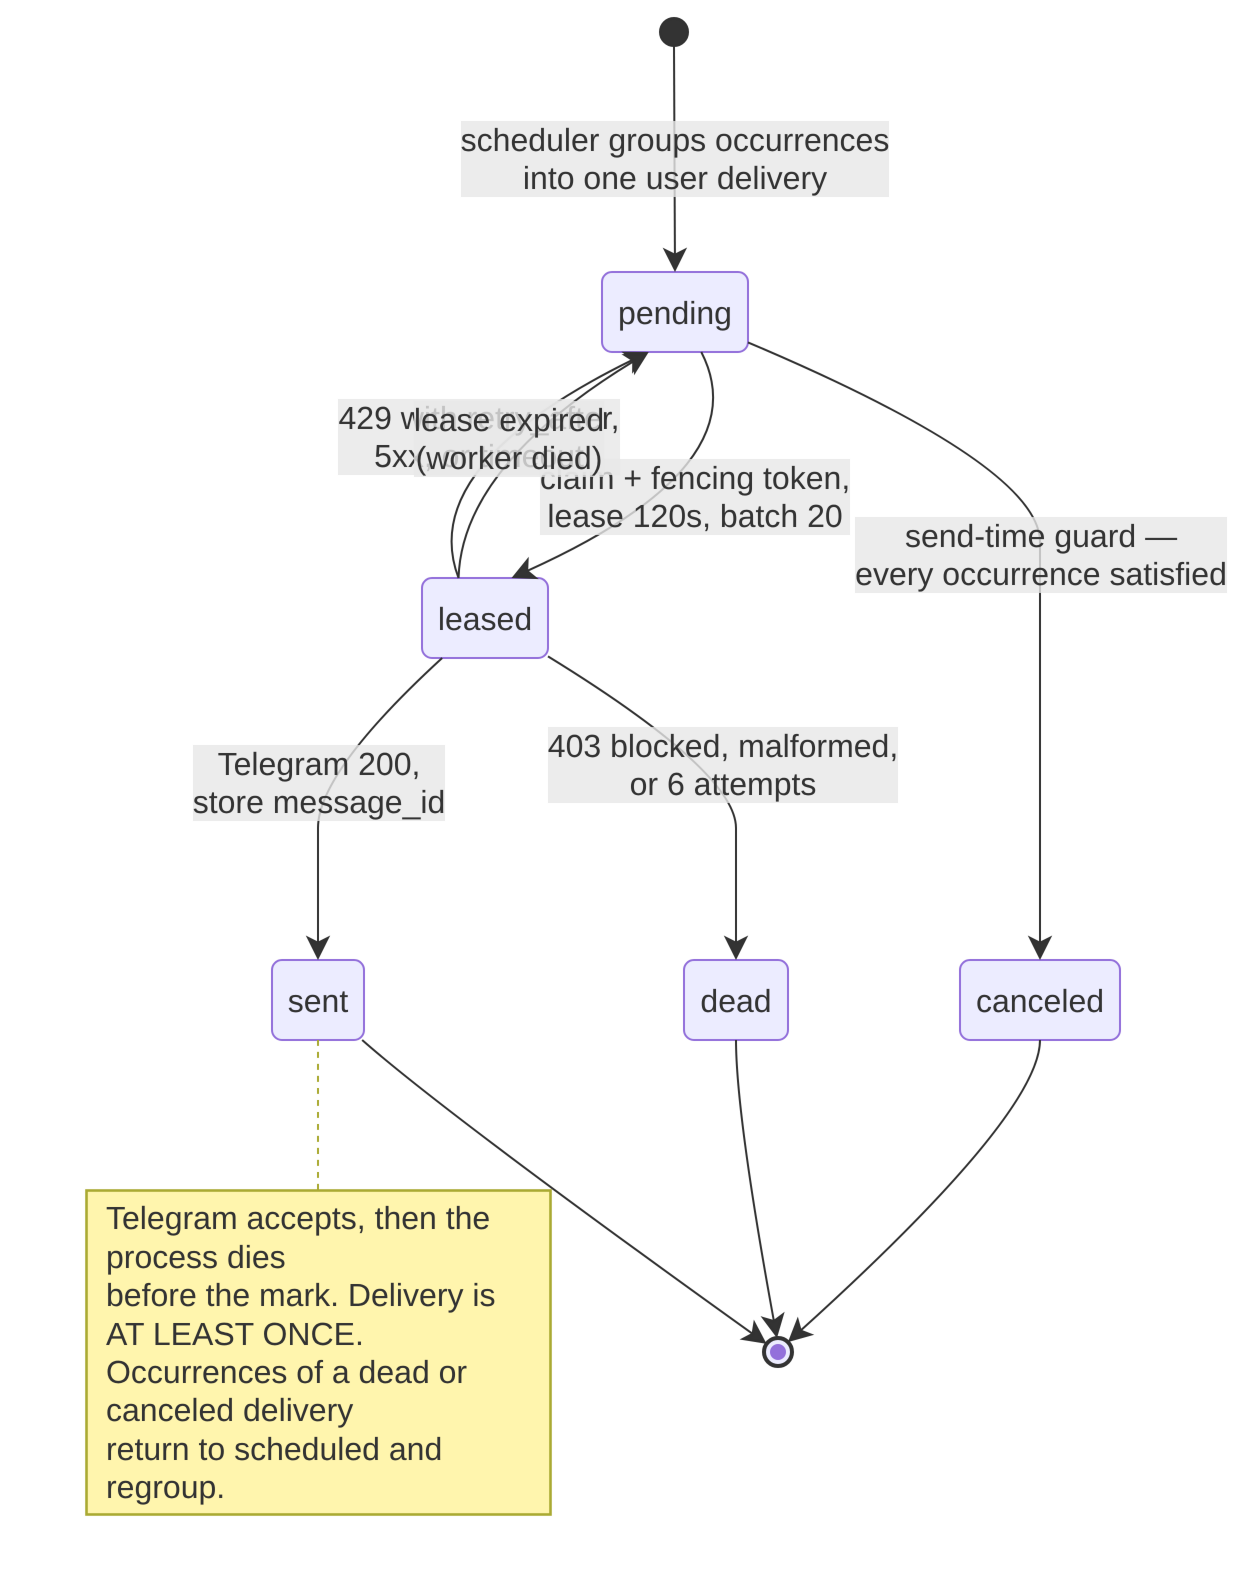

The diagram above was exported from draw.io. Its source (the exported page's mxGraphModel, read from the mxfile embedded in the PNG):
<mxGraphModel dx="-308" dy="-213" grid="0" gridSize="10" guides="1" tooltips="1" connect="1" arrows="1" fold="0" page="0" pageScale="1" pageWidth="850" pageHeight="1100" math="0" shadow="0">
  <root>
    <mxCell id="0" />
    <mxCell id="1" parent="0" />
    <UserObject label="" mermaidId="n:root_start" mermaidBaseStyle="ellipse;html=1;fillColor=light-dark(#333333,#cccccc);strokeColor=light-dark(#333333,#cccccc);fontColor=light-dark(#333333,#cccccc);fontFamily=Trebuchet MS,Verdana,Arial,sans-serif;fontSize=16;" mermaidBaseValue="" id="2">
      <mxCell parent="1" style="ellipse;html=1;fillColor=light-dark(#333333,#cccccc);strokeColor=light-dark(#333333,#cccccc);fontColor=light-dark(#333333,#cccccc);fontFamily=Trebuchet MS,Verdana,Arial,sans-serif;fontSize=16;" vertex="1">
        <mxGeometry height="14" width="14" x="330" y="8" as="geometry" />
      </mxCell>
    </UserObject>
    <UserObject label="pending" mermaidId="n:pending" mermaidBaseStyle="rounded=1;absoluteArcSize=1;arcSize=10;html=1;whiteSpace=wrap;strokeWidth=1;fillColor=light-dark(#ECECFF,#1f2020);strokeColor=light-dark(#9370DB,#cccccc);fontColor=light-dark(#333333,#cccccc);fontFamily=Trebuchet MS,Verdana,Arial,sans-serif;fontSize=16;" mermaidBaseValue="pending" id="3">
      <mxCell parent="1" style="rounded=1;absoluteArcSize=1;arcSize=10;html=1;whiteSpace=wrap;strokeWidth=1;fillColor=light-dark(#ECECFF,#1f2020);strokeColor=light-dark(#9370DB,#cccccc);fontColor=light-dark(#333333,#cccccc);fontFamily=Trebuchet MS,Verdana,Arial,sans-serif;fontSize=16;" vertex="1">
        <mxGeometry height="40" width="73" x="301" y="135" as="geometry" />
      </mxCell>
    </UserObject>
    <UserObject label="leased" mermaidId="n:leased" mermaidBaseStyle="rounded=1;absoluteArcSize=1;arcSize=10;html=1;whiteSpace=wrap;strokeWidth=1;fillColor=light-dark(#ECECFF,#1f2020);strokeColor=light-dark(#9370DB,#cccccc);fontColor=light-dark(#333333,#cccccc);fontFamily=Trebuchet MS,Verdana,Arial,sans-serif;fontSize=16;" mermaidBaseValue="leased" id="4">
      <mxCell parent="1" style="rounded=1;absoluteArcSize=1;arcSize=10;html=1;whiteSpace=wrap;strokeWidth=1;fillColor=light-dark(#ECECFF,#1f2020);strokeColor=light-dark(#9370DB,#cccccc);fontColor=light-dark(#333333,#cccccc);fontFamily=Trebuchet MS,Verdana,Arial,sans-serif;fontSize=16;" vertex="1">
        <mxGeometry height="40" width="63" x="211" y="288" as="geometry" />
      </mxCell>
    </UserObject>
    <UserObject label="" mermaidId="n:sent-group" mermaidBaseStyle="rounded=0;whiteSpace=wrap;html=1;fillColor=none;strokeColor=none;fontColor=light-dark(#333333,#cccccc);fontFamily=Trebuchet MS,Verdana,Arial,sans-serif;fontSize=16;" mermaidBaseValue="" id="5">
      <mxCell parent="1" style="rounded=0;whiteSpace=wrap;html=1;fillColor=none;strokeColor=none;fontColor=light-dark(#333333,#cccccc);fontFamily=Trebuchet MS,Verdana,Arial,sans-serif;fontSize=16;" vertex="1">
        <mxGeometry height="337" width="286" x="8" y="444" as="geometry" />
      </mxCell>
    </UserObject>
    <UserObject label="sent" mermaidId="n:sent" mermaidBaseStyle="rounded=1;absoluteArcSize=1;arcSize=10;html=1;whiteSpace=wrap;strokeWidth=1;fillColor=light-dark(#ECECFF,#1f2020);strokeColor=light-dark(#9370DB,#cccccc);fontColor=light-dark(#333333,#cccccc);fontFamily=Trebuchet MS,Verdana,Arial,sans-serif;fontSize=16;" mermaidBaseValue="sent" id="6">
      <mxCell parent="5" style="rounded=1;absoluteArcSize=1;arcSize=10;html=1;whiteSpace=wrap;strokeWidth=1;fillColor=light-dark(#ECECFF,#1f2020);strokeColor=light-dark(#9370DB,#cccccc);fontColor=light-dark(#333333,#cccccc);fontFamily=Trebuchet MS,Verdana,Arial,sans-serif;fontSize=16;" vertex="1">
        <mxGeometry height="40" width="46" x="128" y="35" as="geometry" />
      </mxCell>
    </UserObject>
    <UserObject label="Telegram accepts, then the process dies&lt;br&gt;before the mark. Delivery is AT LEAST ONCE.&lt;br&gt;Occurrences of a dead or canceled delivery&lt;br&gt;return to scheduled and regroup." mermaidId="n:_note_0" mermaidBaseStyle="rounded=0;whiteSpace=wrap;html=1;align=left;spacingLeft=8;spacingRight=8;fillColor=light-dark(#fff5ad,#2a2a2a);strokeColor=light-dark(#aaaa33,#cccccc);strokeWidth=1.3;fontColor=light-dark(#333333,#cccccc);fontFamily=Trebuchet MS,Verdana,Arial,sans-serif;fontSize=16;" mermaidBaseValue="Telegram accepts, then the process dies&lt;br&gt;before the mark. Delivery is AT LEAST ONCE.&lt;br&gt;Occurrences of a dead or canceled delivery&lt;br&gt;return to scheduled and regroup." id="7">
      <mxCell parent="5" style="rounded=0;whiteSpace=wrap;html=1;align=left;spacingLeft=8;spacingRight=8;fillColor=light-dark(#fff5ad,#2a2a2a);strokeColor=light-dark(#aaaa33,#cccccc);strokeWidth=1.3;fontColor=light-dark(#333333,#cccccc);fontFamily=Trebuchet MS,Verdana,Arial,sans-serif;fontSize=16;" vertex="1">
        <mxGeometry height="162" width="232" x="35" y="150" as="geometry" />
      </mxCell>
    </UserObject>
    <UserObject label="" mermaidId="e:sent-&gt;_note_0#0" mermaidBaseStyle="curved=1;dashed=1;dashed=1;startArrow=none;endArrow=none;fillColor=none;strokeColor=#aaaa33;exitX=0.5;exitY=1;entryX=0.5;entryY=0;" mermaidBaseValue="" id="21">
      <mxCell edge="1" parent="5" source="6" style="curved=1;dashed=1;startArrow=none;endArrow=none;fillColor=none;strokeColor=#aaaa33;exitX=0.5;exitY=1;entryX=0.5;entryY=0;fixDash=1;" target="7">
        <mxGeometry relative="1" as="geometry">
          <Array as="points" />
        </mxGeometry>
      </mxCell>
    </UserObject>
    <UserObject label="dead" mermaidId="n:dead" mermaidBaseStyle="rounded=1;absoluteArcSize=1;arcSize=10;html=1;whiteSpace=wrap;strokeWidth=1;fillColor=light-dark(#ECECFF,#1f2020);strokeColor=light-dark(#9370DB,#cccccc);fontColor=light-dark(#333333,#cccccc);fontFamily=Trebuchet MS,Verdana,Arial,sans-serif;fontSize=16;" mermaidBaseValue="dead" id="8">
      <mxCell parent="1" style="rounded=1;absoluteArcSize=1;arcSize=10;html=1;whiteSpace=wrap;strokeWidth=1;fillColor=light-dark(#ECECFF,#1f2020);strokeColor=light-dark(#9370DB,#cccccc);fontColor=light-dark(#333333,#cccccc);fontFamily=Trebuchet MS,Verdana,Arial,sans-serif;fontSize=16;" vertex="1">
        <mxGeometry height="40" width="52" x="342" y="479" as="geometry" />
      </mxCell>
    </UserObject>
    <UserObject label="canceled" mermaidId="n:canceled" mermaidBaseStyle="rounded=1;absoluteArcSize=1;arcSize=10;html=1;whiteSpace=wrap;strokeWidth=1;fillColor=light-dark(#ECECFF,#1f2020);strokeColor=light-dark(#9370DB,#cccccc);fontColor=light-dark(#333333,#cccccc);fontFamily=Trebuchet MS,Verdana,Arial,sans-serif;fontSize=16;" mermaidBaseValue="canceled" id="9">
      <mxCell parent="1" style="rounded=1;absoluteArcSize=1;arcSize=10;html=1;whiteSpace=wrap;strokeWidth=1;fillColor=light-dark(#ECECFF,#1f2020);strokeColor=light-dark(#9370DB,#cccccc);fontColor=light-dark(#333333,#cccccc);fontFamily=Trebuchet MS,Verdana,Arial,sans-serif;fontSize=16;" vertex="1">
        <mxGeometry height="40" width="80" x="480" y="479" as="geometry" />
      </mxCell>
    </UserObject>
    <UserObject label="" mermaidId="n:root_end" mermaidBaseStyle="ellipse;html=1;fillColor=light-dark(#ECECFF,#1f2020);strokeColor=light-dark(#333333,#cccccc);strokeWidth=2;centerRadius=4;centerColor=light-dark(#9370DB,#cccccc);fontColor=light-dark(#333333,#cccccc);fontFamily=Trebuchet MS,Verdana,Arial,sans-serif;fontSize=16;" mermaidBaseValue="" id="10">
      <mxCell parent="1" style="ellipse;html=1;fillColor=light-dark(#ECECFF,#1f2020);strokeColor=light-dark(#333333,#cccccc);strokeWidth=2;centerRadius=4;centerColor=light-dark(#9370DB,#cccccc);fontColor=light-dark(#333333,#cccccc);fontFamily=Trebuchet MS,Verdana,Arial,sans-serif;fontSize=16;" vertex="1">
        <mxGeometry height="14" width="14" x="382" y="668" as="geometry" />
      </mxCell>
    </UserObject>
    <UserObject label="scheduler groups occurrences&#10;into one user delivery" mermaidId="e:root_start-&gt;pending#0" mermaidBaseStyle="curved=1;startArrow=none;endArrow=classic;endSize=9;fillColor=none;strokeColor=light-dark(#333333,#cccccc);html=1;fontSize=16;labelBackgroundColor=#E8E8E88D;fontFamily=Trebuchet MS,Verdana,Arial,sans-serif;fontColor=light-dark(#333333,#cccccc);exitX=0.5;exitY=1;entryX=0.5;entryY=0;" mermaidBaseValue="scheduler groups occurrences&#10;into one user delivery" id="11">
      <mxCell edge="1" parent="1" source="2" style="curved=1;startArrow=none;endArrow=classic;endSize=9;fillColor=none;strokeColor=light-dark(#333333,#cccccc);html=1;fontSize=16;labelBackgroundColor=#E8E8E88D;fontFamily=Trebuchet MS,Verdana,Arial,sans-serif;fontColor=light-dark(#333333,#cccccc);exitX=0.5;exitY=1;entryX=0.5;entryY=0;" target="3">
        <mxGeometry relative="1" as="geometry">
          <Array as="points" />
        </mxGeometry>
      </mxCell>
    </UserObject>
    <UserObject label="claim + fencing token,&#10;lease 120s, batch 20" mermaidId="e:pending-&gt;leased#0" mermaidBaseStyle="curved=1;startArrow=none;endArrow=classic;endSize=9;fillColor=none;strokeColor=light-dark(#333333,#cccccc);html=1;fontSize=16;labelBackgroundColor=#E8E8E88D;fontFamily=Trebuchet MS,Verdana,Arial,sans-serif;fontColor=light-dark(#333333,#cccccc);exitX=0.678082191780822;exitY=1;entryX=0.7063492063492063;entryY=0;curved=1;exitX=0.68;exitY=1;entryX=0.71;entryY=0;" mermaidBaseValue="claim + fencing token,&#10;lease 120s, batch 20" id="12">
      <mxCell edge="1" parent="1" source="3" style="curved=1;startArrow=none;endArrow=classic;endSize=9;fillColor=none;strokeColor=light-dark(#333333,#cccccc);html=1;fontSize=16;labelBackgroundColor=#E8E8E88D;fontFamily=Trebuchet MS,Verdana,Arial,sans-serif;fontColor=light-dark(#333333,#cccccc);exitX=0.68;exitY=1;entryX=0.71;entryY=0;" target="4">
        <mxGeometry relative="1" as="geometry">
          <mxPoint as="offset" />
          <Array as="points">
            <mxPoint x="380" y="232" />
          </Array>
        </mxGeometry>
      </mxCell>
    </UserObject>
    <UserObject label="Telegram 200,&#10;store message_id" mermaidId="e:leased-&gt;sent#0" mermaidBaseStyle="curved=1;startArrow=none;endArrow=classic;endSize=9;fillColor=none;strokeColor=light-dark(#333333,#cccccc);html=1;fontSize=16;labelBackgroundColor=#E8E8E88D;fontFamily=Trebuchet MS,Verdana,Arial,sans-serif;fontColor=light-dark(#333333,#cccccc);exitX=0.16;exitY=1;entryX=0.5;entryY=0;" mermaidBaseValue="Telegram 200,&#10;store message_id" id="13">
      <mxCell edge="1" parent="1" source="4" style="curved=1;startArrow=none;endArrow=classic;endSize=9;fillColor=none;strokeColor=light-dark(#333333,#cccccc);html=1;fontSize=16;labelBackgroundColor=#E8E8E88D;fontFamily=Trebuchet MS,Verdana,Arial,sans-serif;fontColor=light-dark(#333333,#cccccc);exitX=0.16;exitY=1;entryX=0.5;entryY=0;" target="6">
        <mxGeometry relative="1" as="geometry">
          <Array as="points">
            <mxPoint x="159" y="385" />
            <mxPoint x="159" y="441" />
          </Array>
        </mxGeometry>
      </mxCell>
    </UserObject>
    <UserObject label="429 with retry_after,&#10;5xx, or timeout" mermaidId="e:leased-&gt;pending#0" mermaidBaseStyle="curved=1;startArrow=none;endArrow=classic;endSize=9;fillColor=none;strokeColor=light-dark(#333333,#cccccc);html=1;fontSize=16;labelBackgroundColor=#E8E8E88D;fontFamily=Trebuchet MS,Verdana,Arial,sans-serif;fontColor=light-dark(#333333,#cccccc);exitX=0.29365079365079366;exitY=0;entryX=0.3219178082191781;entryY=1;curved=1;exitX=0.29;exitY=0;entryX=0.32;entryY=1;" mermaidBaseValue="429 with retry_after,&#10;5xx, or timeout" id="14">
      <mxCell edge="1" parent="1" source="4" style="curved=1;startArrow=none;endArrow=classic;endSize=9;fillColor=none;strokeColor=light-dark(#333333,#cccccc);html=1;fontSize=16;labelBackgroundColor=#E8E8E88D;fontFamily=Trebuchet MS,Verdana,Arial,sans-serif;fontColor=light-dark(#333333,#cccccc);exitX=0.29;exitY=0;entryX=0.32;entryY=1;" target="3">
        <mxGeometry relative="1" as="geometry">
          <mxPoint as="offset" />
          <Array as="points">
            <mxPoint x="208" y="232" />
          </Array>
        </mxGeometry>
      </mxCell>
    </UserObject>
    <UserObject label="lease expired&#10;(worker died)" mermaidId="e:leased-&gt;pending#1" mermaidBaseStyle="curved=1;startArrow=none;endArrow=classic;endSize=9;fillColor=none;strokeColor=light-dark(#333333,#cccccc);html=1;fontSize=16;labelBackgroundColor=#E8E8E88D;fontFamily=Trebuchet MS,Verdana,Arial,sans-serif;fontColor=light-dark(#333333,#cccccc);exitX=0.29365079365079366;exitY=0;entryX=0.3219178082191781;entryY=1;curved=1;exitX=0.29;exitY=0;entryX=0.32;entryY=1;" mermaidBaseValue="lease expired&#10;(worker died)" id="15">
      <mxCell edge="1" parent="1" source="4" style="curved=1;startArrow=none;endArrow=classic;endSize=9;fillColor=none;strokeColor=light-dark(#333333,#cccccc);html=1;fontSize=16;labelBackgroundColor=#E8E8E88D;fontFamily=Trebuchet MS,Verdana,Arial,sans-serif;fontColor=light-dark(#333333,#cccccc);exitX=0.29;exitY=0;entryX=0.32;entryY=1;" target="3">
        <mxGeometry relative="1" as="geometry">
          <mxPoint as="offset" />
          <Array as="points">
            <mxPoint x="231" y="232" />
          </Array>
        </mxGeometry>
      </mxCell>
    </UserObject>
    <UserObject label="403 blocked, malformed,&#10;or 6 attempts" mermaidId="e:leased-&gt;dead#0" mermaidBaseStyle="curved=1;startArrow=none;endArrow=classic;endSize=9;fillColor=none;strokeColor=light-dark(#333333,#cccccc);html=1;fontSize=16;labelBackgroundColor=#E8E8E88D;fontFamily=Trebuchet MS,Verdana,Arial,sans-serif;fontColor=light-dark(#333333,#cccccc);exitX=1;exitY=0.98;entryX=0.5;entryY=0;" mermaidBaseValue="403 blocked, malformed,&#10;or 6 attempts" id="16">
      <mxCell edge="1" parent="1" source="4" style="curved=1;startArrow=none;endArrow=classic;endSize=9;fillColor=none;strokeColor=light-dark(#333333,#cccccc);html=1;fontSize=16;labelBackgroundColor=#E8E8E88D;fontFamily=Trebuchet MS,Verdana,Arial,sans-serif;fontColor=light-dark(#333333,#cccccc);exitX=1;exitY=0.98;entryX=0.5;entryY=0;" target="8">
        <mxGeometry relative="1" as="geometry">
          <Array as="points">
            <mxPoint x="368" y="385" />
            <mxPoint x="368" y="441" />
          </Array>
        </mxGeometry>
      </mxCell>
    </UserObject>
    <UserObject label="send-time guard —&#10;every occurrence satisfied" mermaidId="e:pending-&gt;canceled#0" mermaidBaseStyle="curved=1;startArrow=none;endArrow=classic;endSize=9;fillColor=none;strokeColor=light-dark(#333333,#cccccc);html=1;fontSize=16;labelBackgroundColor=#E8E8E88D;fontFamily=Trebuchet MS,Verdana,Arial,sans-serif;fontColor=light-dark(#333333,#cccccc);exitX=1;exitY=0.88;entryX=0.5;entryY=0;" mermaidBaseValue="send-time guard —&#10;every occurrence satisfied" id="17">
      <mxCell edge="1" parent="1" source="3" style="curved=1;startArrow=none;endArrow=classic;endSize=9;fillColor=none;strokeColor=light-dark(#333333,#cccccc);html=1;fontSize=16;labelBackgroundColor=#E8E8E88D;fontFamily=Trebuchet MS,Verdana,Arial,sans-serif;fontColor=light-dark(#333333,#cccccc);exitX=1;exitY=0.88;entryX=0.5;entryY=0;" target="9">
        <mxGeometry relative="1" as="geometry">
          <Array as="points">
            <mxPoint x="520" y="232" />
            <mxPoint x="520" y="308" />
            <mxPoint x="520" y="385" />
            <mxPoint x="520" y="441" />
          </Array>
        </mxGeometry>
      </mxCell>
    </UserObject>
    <UserObject label="" mermaidId="e:sent-&gt;root_end#0" mermaidBaseStyle="curved=1;startArrow=none;endArrow=classic;endSize=9;fillColor=none;strokeColor=light-dark(#333333,#cccccc);exitX=0.98;exitY=1;entryX=0;entryY=0.14;" mermaidBaseValue="" id="18">
      <mxCell edge="1" parent="1" source="6" style="curved=1;startArrow=none;endArrow=classic;endSize=9;fillColor=none;strokeColor=light-dark(#333333,#cccccc);exitX=0.98;exitY=1;entryX=0;entryY=0.14;" target="10">
        <mxGeometry relative="1" as="geometry">
          <Array as="points">
            <mxPoint x="223" y="556" />
          </Array>
        </mxGeometry>
      </mxCell>
    </UserObject>
    <UserObject label="" mermaidId="e:dead-&gt;root_end#0" mermaidBaseStyle="curved=1;startArrow=none;endArrow=classic;endSize=9;fillColor=none;strokeColor=light-dark(#333333,#cccccc);exitX=0.5;exitY=1;entryX=0.43;entryY=0;" mermaidBaseValue="" id="19">
      <mxCell edge="1" parent="1" source="8" style="curved=1;startArrow=none;endArrow=classic;endSize=9;fillColor=none;strokeColor=light-dark(#333333,#cccccc);exitX=0.5;exitY=1;entryX=0.43;entryY=0;" target="10">
        <mxGeometry relative="1" as="geometry">
          <Array as="points">
            <mxPoint x="368" y="556" />
          </Array>
        </mxGeometry>
      </mxCell>
    </UserObject>
    <UserObject label="" mermaidId="e:canceled-&gt;root_end#0" mermaidBaseStyle="curved=1;startArrow=none;endArrow=classic;endSize=9;fillColor=none;strokeColor=light-dark(#333333,#cccccc);exitX=0.5;exitY=1;entryX=1;entryY=0;" mermaidBaseValue="" id="20">
      <mxCell edge="1" parent="1" source="9" style="curved=1;startArrow=none;endArrow=classic;endSize=9;fillColor=none;strokeColor=light-dark(#333333,#cccccc);exitX=0.5;exitY=1;entryX=1;entryY=0;" target="10">
        <mxGeometry relative="1" as="geometry">
          <Array as="points">
            <mxPoint x="520" y="556" />
          </Array>
        </mxGeometry>
      </mxCell>
    </UserObject>
  </root>
</mxGraphModel>